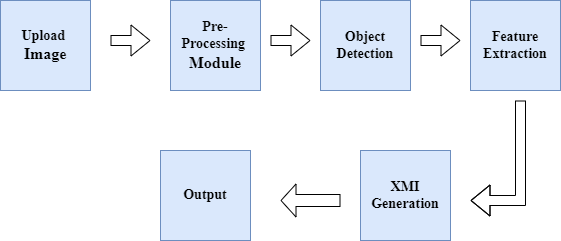

The diagram above was exported from draw.io. Its source (the exported page's mxGraphModel, read from the mxfile embedded in the PNG):
<mxGraphModel dx="1120" dy="446" grid="1" gridSize="10" guides="1" tooltips="1" connect="1" arrows="1" fold="1" page="1" pageScale="1" pageWidth="850" pageHeight="1100" math="0" shadow="0">
  <root>
    <mxCell id="0" />
    <mxCell id="1" parent="0" />
    <mxCell id="fcqZvTEPyYiCgzxFy8FA-1" value="&lt;b&gt;&lt;font style=&quot;font-size: 14px;&quot; face=&quot;Times New Roman&quot;&gt;Upload&amp;nbsp;&lt;/font&gt;&lt;/b&gt;&lt;div&gt;&lt;b&gt;&lt;font size=&quot;3&quot; face=&quot;etUMOCCLTLAQRBRYCGkD&quot;&gt;Image&lt;/font&gt;&lt;/b&gt;&lt;/div&gt;" style="whiteSpace=wrap;html=1;aspect=fixed;fillColor=#dae8fc;strokeColor=#6c8ebf;" parent="1" vertex="1">
      <mxGeometry x="80" y="140" width="90" height="90" as="geometry" />
    </mxCell>
    <mxCell id="fcqZvTEPyYiCgzxFy8FA-2" value="&lt;b&gt;&lt;font style=&quot;font-size: 14px;&quot; face=&quot;Times New Roman&quot;&gt;Pre-Processing&amp;nbsp;&lt;/font&gt;&lt;/b&gt;&lt;div&gt;&lt;b&gt;&lt;font face=&quot;AIh-guAY4tlGVXfgzl3R&quot; size=&quot;3&quot;&gt;Module&lt;/font&gt;&lt;/b&gt;&lt;/div&gt;" style="whiteSpace=wrap;html=1;aspect=fixed;fillColor=#dae8fc;strokeColor=#6c8ebf;" parent="1" vertex="1">
      <mxGeometry x="250" y="140" width="90" height="90" as="geometry" />
    </mxCell>
    <mxCell id="fcqZvTEPyYiCgzxFy8FA-3" value="&lt;font face=&quot;Times New Roman&quot;&gt;&lt;span style=&quot;font-size: 14px;&quot;&gt;&lt;b&gt;Object Detection&lt;/b&gt;&lt;/span&gt;&lt;/font&gt;" style="whiteSpace=wrap;html=1;aspect=fixed;fillColor=#dae8fc;strokeColor=#6c8ebf;" parent="1" vertex="1">
      <mxGeometry x="400" y="140" width="90" height="90" as="geometry" />
    </mxCell>
    <mxCell id="fcqZvTEPyYiCgzxFy8FA-4" value="&lt;b&gt;&lt;font style=&quot;font-size: 14px;&quot; face=&quot;Times New Roman&quot;&gt;Feature Extraction&lt;/font&gt;&lt;/b&gt;" style="whiteSpace=wrap;html=1;aspect=fixed;fillColor=#dae8fc;strokeColor=#6c8ebf;fillStyle=auto;" parent="1" vertex="1">
      <mxGeometry x="550" y="140" width="90" height="90" as="geometry" />
    </mxCell>
    <mxCell id="fcqZvTEPyYiCgzxFy8FA-8" value="&lt;b&gt;&lt;font style=&quot;font-size: 14px;&quot; face=&quot;Times New Roman&quot;&gt;Output&lt;/font&gt;&lt;/b&gt;" style="whiteSpace=wrap;html=1;aspect=fixed;fillColor=#dae8fc;strokeColor=#6c8ebf;" parent="1" vertex="1">
      <mxGeometry x="240" y="290" width="90" height="90" as="geometry" />
    </mxCell>
    <mxCell id="fcqZvTEPyYiCgzxFy8FA-9" value="" style="shape=flexArrow;endArrow=classic;html=1;rounded=0;" parent="1" edge="1">
      <mxGeometry width="50" height="50" relative="1" as="geometry">
        <mxPoint x="190" y="180" as="sourcePoint" />
        <mxPoint x="230" y="180" as="targetPoint" />
      </mxGeometry>
    </mxCell>
    <mxCell id="fcqZvTEPyYiCgzxFy8FA-10" value="" style="shape=flexArrow;endArrow=classic;html=1;rounded=0;" parent="1" edge="1">
      <mxGeometry width="50" height="50" relative="1" as="geometry">
        <mxPoint x="350" y="180" as="sourcePoint" />
        <mxPoint x="390" y="180" as="targetPoint" />
      </mxGeometry>
    </mxCell>
    <mxCell id="fcqZvTEPyYiCgzxFy8FA-11" value="" style="shape=flexArrow;endArrow=classic;html=1;rounded=0;" parent="1" edge="1">
      <mxGeometry width="50" height="50" relative="1" as="geometry">
        <mxPoint x="500" y="180" as="sourcePoint" />
        <mxPoint x="540" y="180" as="targetPoint" />
      </mxGeometry>
    </mxCell>
    <mxCell id="fcqZvTEPyYiCgzxFy8FA-15" value="" style="shape=flexArrow;endArrow=classic;html=1;rounded=0;" parent="1" edge="1">
      <mxGeometry width="50" height="50" relative="1" as="geometry">
        <mxPoint x="600" y="240" as="sourcePoint" />
        <mxPoint x="550" y="340" as="targetPoint" />
        <Array as="points">
          <mxPoint x="600" y="340" />
        </Array>
      </mxGeometry>
    </mxCell>
    <mxCell id="fcqZvTEPyYiCgzxFy8FA-20" value="" style="shape=flexArrow;endArrow=classic;html=1;rounded=0;width=12;endSize=4.67;" parent="1" edge="1">
      <mxGeometry width="50" height="50" relative="1" as="geometry">
        <mxPoint x="420" y="340" as="sourcePoint" />
        <mxPoint x="360" y="340" as="targetPoint" />
      </mxGeometry>
    </mxCell>
    <mxCell id="VOlEWhZFzmGQp34CwcQT-1" value="&lt;font face=&quot;Times New Roman&quot; style=&quot;font-size: 14px;&quot;&gt;&lt;b&gt;XMI Generation&lt;/b&gt;&lt;/font&gt;" style="whiteSpace=wrap;html=1;aspect=fixed;fillColor=#dae8fc;strokeColor=#6c8ebf;" parent="1" vertex="1">
      <mxGeometry x="440" y="290" width="90" height="90" as="geometry" />
    </mxCell>
  </root>
</mxGraphModel>